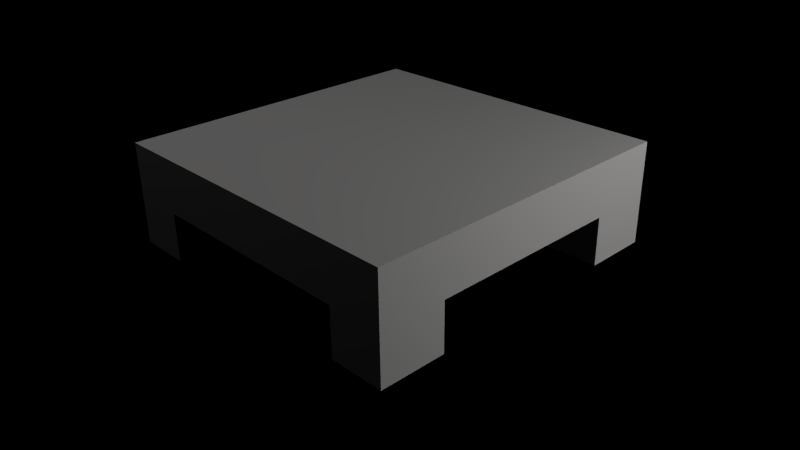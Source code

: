 # Source: TheGoban.blend  (saved by Blender 2.69.0; exported with 4.5.12 LTS)
import bpy
from mathutils import Matrix  # noqa: F401  (used for matrix-valued properties, if any)

bpy.ops.wm.read_factory_settings(use_empty=True)
scene = bpy.context.scene
scene.name = 'Scene'

# ---- collections
col_collection_1 = bpy.data.collections.new('Collection 1'); scene.collection.children.link(col_collection_1)

# ---- materials (node trees are filled in below, after node groups)
mat_goban = bpy.data.materials.new('Goban')
mat_goban.alpha_threshold = 0.0
mat_goban.use_transparent_shadow = False
mat_goban.diffuse_color = (0.8, 0.7867, 0.7761, 1.0)
mat_goban.specular_color = (0.1789, 0.09287, 0.09059)
mat_goban.roughness = 0.5
mat_goban.specular_intensity = 0.5814
mat_goban.line_color = (0.0, 0.0, 0.0, 1.0)

# ---- material node trees

# ---- world
world_world = bpy.data.worlds.new('World'); scene.world = world_world
world_world.color = (0.0, 0.0, 0.0)
world_world.use_sun_shadow = False
world_world.sun_shadow_jitter_overblur = 0.0
world_world.cycles.sampling_method = 'MANUAL'
world_world.cycles.sample_map_resolution = 256

# ---- cameras
cam_camera = bpy.data.cameras.new('Camera')
cam_camera.clip_end = 100.0
cam_camera.lens = 35.0
cam_camera.sensor_width = 32.0
cam_camera.sensor_height = 18.0
cam_camera.ortho_scale = 7.314
cam_camera.dof.focus_distance = 0.0
cam_camera.dof.aperture_fstop = 128.0

# ---- lights
light_lamp_001 = bpy.data.lights.new('Lamp.001', 'POINT')
light_lamp_001.transmission_factor = 0.0
light_lamp_001.cutoff_distance = 30.0
light_lamp_001.energy = 100.0
light_lamp_001.shadow_buffer_clip_start = 1.001
light_lamp_001.shadow_soft_size = 0.1
light_lamp_001.shadow_maximum_resolution = 0.006
light_lamp_001.use_absolute_resolution = True
light_lamp_001.cycles.use_multiple_importance_sampling = False
light_lamp = bpy.data.lights.new('Lamp', 'POINT')
light_lamp.transmission_factor = 0.0
light_lamp.cutoff_distance = 30.0
light_lamp.energy = 100.0
light_lamp.shadow_buffer_clip_start = 1.001
light_lamp.shadow_soft_size = 0.1
light_lamp.shadow_maximum_resolution = 0.006
light_lamp.use_absolute_resolution = True
light_lamp.cycles.use_multiple_importance_sampling = False

# ---- meshes
me_cube = bpy.data.meshes.new('Cube')
me_cube.from_pydata([(1.0, 1.0, 0.6744), (1.0, -1.0, 0.6744), (-1.0, -1.0, 0.6744), (-1.0, 1.0, 0.6744), (1.0, 1.0, 1.0), (1.0, -1.0, 1.0), (-1.0, -1.0, 1.0), (-1.0, 1.0, 1.0), (0.6667, 1.0, 0.6744), (0.3333, 1.0, 0.6744), (1.788e-07, 1.0, 0.6744), (-0.3333, 1.0, 0.6744), (-0.6667, 1.0, 0.6744), (0.6667, -1.0, 0.6744), (0.3333, -1.0, 0.6744), (-5.96e-08, -1.0, 0.6744), (-0.3333, -1.0, 0.6744), (-0.6667, -1.0, 0.6744), (0.6667, 1.0, 1.0), (0.3333, 1.0, 1.0), (2.384e-07, 1.0, 1.0), (-0.3333, 1.0, 1.0), (-0.6667, 1.0, 1.0), (0.6667, -1.0, 1.0), (0.3333, -1.0, 1.0), (-5.364e-07, -1.0, 1.0), (-0.3333, -1.0, 1.0), (-0.6667, -1.0, 1.0), (1.0, 0.6, 0.6744), (1.0, 0.2, 0.6744), (1.0, -0.2, 0.6744), (1.0, -0.6, 0.6744), (-1.0, -0.6, 0.6744), (-1.0, -0.2, 0.6744), (-1.0, 0.2, 0.6744), (-1.0, 0.6, 0.6744), (1.0, 0.6, 1.0), (1.0, 0.2, 1.0), (1.0, -0.2, 1.0), (1.0, -0.6, 1.0), (-1.0, -0.6, 1.0), (-1.0, -0.2, 1.0), (-1.0, 0.2, 1.0), (-1.0, 0.6, 1.0), (0.6667, -0.6, 0.6744), (0.6667, -0.2, 0.6744), (0.6667, 0.2, 0.6744), (0.6667, 0.6, 0.6744), (0.3333, -0.6, 0.6744), (0.3333, -0.2, 0.6744), (0.3333, 0.2, 0.6744), (0.3333, 0.6, 0.6744), (-1.192e-08, -0.6, 0.6744), (3.576e-08, -0.2, 0.6744), (8.345e-08, 0.2, 0.6744), (1.311e-07, 0.6, 0.6744), (-0.3333, -0.6, 0.6744), (-0.3333, -0.2, 0.6744), (-0.3333, 0.2, 0.6744), (-0.3333, 0.6, 0.6744), (-0.6667, -0.6, 0.6744), (-0.6667, -0.2, 0.6744), (-0.6667, 0.2, 0.6744), (-0.6667, 0.6, 0.6744), (0.6667, 0.6, 1.0), (0.6667, 0.2, 1.0), (0.6667, -0.2, 1.0), (0.6667, -0.6, 1.0), (0.3333, 0.6, 1.0), (0.3333, 0.2, 1.0), (0.3333, -0.2, 1.0), (0.3333, -0.6, 1.0), (8.345e-08, 0.6, 1.0), (-7.153e-08, 0.2, 1.0), (-2.265e-07, -0.2, 1.0), (-3.815e-07, -0.6, 1.0), (-0.3333, 0.6, 1.0), (-0.3333, 0.2, 1.0), (-0.3333, -0.2, 1.0), (-0.3333, -0.6, 1.0), (-0.6667, 0.6, 1.0), (-0.6667, 0.2, 1.0), (-0.6667, -0.2, 1.0), (-0.6667, -0.6, 1.0), (1.0, 1.0, 0.3798), (1.0, -1.0, 0.3798), (-1.0, -1.0, 0.3798), (-1.0, 1.0, 0.3798), (0.6667, 1.0, 0.3798), (-0.6667, 1.0, 0.3798), (0.6667, -1.0, 0.3798), (-0.6667, -1.0, 0.3798), (1.0, 0.6, 0.3798), (1.0, -0.6, 0.3798), (-1.0, -0.6, 0.3798), (-1.0, 0.6, 0.3798), (0.6667, -0.6, 0.3798), (0.6667, 0.6, 0.3798), (-0.6667, -0.6, 0.3798), (-0.6667, 0.6, 0.3798), (1.0, -0.8, 0.6744), (-0.8333, 1.0, 0.6744), (1.0, 1.0, 0.8372), (-0.8333, -1.0, 0.6744), (1.0, -1.0, 0.8372), (-1.0, 0.8, 0.6744), (-1.0, -1.0, 0.8372), (-1.0, 1.0, 0.8372), (1.0, -0.8, 1.0), (-0.8333, 1.0, 1.0), (-0.8333, -1.0, 1.0), (-1.0, 0.8, 1.0), (0.8333, 1.0, 0.6744), (0.5, 1.0, 0.6744), (0.1667, 1.0, 0.6744), (-0.1667, 1.0, 0.6744), (-0.5, 1.0, 0.6744), (0.8333, -1.0, 0.6744), (0.5, -1.0, 0.6744), (0.1667, -1.0, 0.6744), (-0.1667, -1.0, 0.6744), (-0.5, -1.0, 0.6744), (0.8333, 1.0, 1.0), (0.5, 1.0, 1.0), (0.1667, 1.0, 1.0), (-0.1667, 1.0, 1.0), (-0.5, 1.0, 1.0), (0.8333, -1.0, 1.0), (0.5, -1.0, 1.0), (0.1667, -1.0, 1.0), (-0.1667, -1.0, 1.0), (-0.5, -1.0, 1.0), (0.6667, 0.8, 0.6744), (0.3333, 0.8, 0.6744), (1.55e-07, 0.8, 0.6744), (-0.3333, 0.8, 0.6744), (-0.6667, 0.8, 0.6744), (0.6667, -0.8, 1.0), (0.3333, -0.8, 1.0), (-4.59e-07, -0.8, 1.0), (-0.3333, -0.8, 1.0), (-0.6667, -0.8, 1.0), (0.6667, -1.0, 0.8372), (0.3333, -1.0, 0.8372), (-2.98e-07, -1.0, 0.8372), (-0.3333, -1.0, 0.8372), (-0.6667, -1.0, 0.8372), (0.6667, 1.0, 0.8372), (0.3333, 1.0, 0.8372), (2.086e-07, 1.0, 0.8372), (-0.3333, 1.0, 0.8372), (-0.6667, 1.0, 0.8372), (1.0, 0.8, 0.6744), (1.0, 0.4, 0.6744), (1.0, -5.96e-08, 0.6744), (1.0, -0.4, 0.6744), (-1.0, -0.8, 0.6744), (-1.0, -0.4, 0.6744), (-1.0, 2.682e-07, 0.6744), (-1.0, 0.4, 0.6744), (1.0, 0.8, 1.0), (1.0, 0.4, 1.0), (1.0, -5.96e-07, 1.0), (1.0, -0.4, 1.0), (-1.0, -0.8, 1.0), (-1.0, -0.4, 1.0), (-1.0, 2.235e-07, 1.0), (-1.0, 0.4, 1.0), (0.6667, -0.8, 0.6744), (0.6667, -0.4, 0.6744), (0.6667, 0.0, 0.6744), (0.6667, 0.4, 0.6744), (0.3333, -0.8, 0.6744), (0.3333, -0.4, 0.6744), (0.3333, 1.192e-07, 0.6744), (0.3333, 0.4, 0.6744), (-3.576e-08, -0.8, 0.6744), (1.192e-08, -0.4, 0.6744), (5.96e-08, 1.49e-07, 0.6744), (1.073e-07, 0.4, 0.6744), (-0.3333, -0.8, 0.6744), (-0.3333, -0.4, 0.6744), (-0.3333, 1.49e-07, 0.6744), (-0.3333, 0.4, 0.6744), (-0.6667, -0.8, 0.6744), (-0.6667, -0.4, 0.6744), (-0.6667, 1.49e-07, 0.6744), (-0.6667, 0.4, 0.6744), (0.6667, 0.8, 1.0), (0.6667, 0.4, 1.0), (0.6667, -4.768e-07, 1.0), (0.6667, -0.4, 1.0), (0.3333, 0.8, 1.0), (0.3333, 0.4, 1.0), (0.3333, -3.576e-07, 1.0), (0.3333, -0.4, 1.0), (1.609e-07, 0.8, 1.0), (5.96e-09, 0.4, 1.0), (-1.49e-07, -2.384e-07, 1.0), (-3.04e-07, -0.4, 1.0), (-0.3333, 0.8, 1.0), (-0.3333, 0.4, 1.0), (-0.3333, -5.96e-08, 1.0), (-0.3333, -0.4, 1.0), (-0.6667, 0.8, 1.0), (-0.6667, 0.4, 1.0), (-0.6667, 1.49e-08, 1.0), (-0.6667, -0.4, 1.0), (-0.8333, 0.6, 0.6744), (-0.8333, 0.2, 0.6744), (-0.8333, -0.2, 0.6744), (-0.8333, -0.6, 0.6744), (-0.8333, 0.6, 1.0), (-0.8333, 0.2, 1.0), (-0.8333, -0.2, 1.0), (-0.8333, -0.6, 1.0), (1.0, 0.6, 0.8372), (1.0, 0.2, 0.8372), (1.0, -0.2, 0.8372), (1.0, -0.6, 0.8372), (-1.0, -0.6, 0.8372), (-1.0, -0.2, 0.8372), (-1.0, 0.2, 0.8372), (-1.0, 0.6, 0.8372), (0.8333, 0.6, 0.6744), (0.8333, 0.2, 0.6744), (0.8333, -0.2, 0.6744), (0.8333, -0.6, 0.6744), (0.5, 0.6, 0.6744), (0.5, 0.2, 0.6744), (0.5, -0.2, 0.6744), (0.5, -0.6, 0.6744), (0.1667, 0.6, 0.6744), (0.1667, 0.2, 0.6744), (0.1667, -0.2, 0.6744), (0.1667, -0.6, 0.6744), (-0.1667, 0.6, 0.6744), (-0.1667, 0.2, 0.6744), (-0.1667, -0.2, 0.6744), (-0.1667, -0.6, 0.6744), (-0.5, 0.6, 0.6744), (-0.5, 0.2, 0.6744), (-0.5, -0.2, 0.6744), (-0.5, -0.6, 0.6744), (0.8333, 0.6, 1.0), (0.8333, 0.2, 1.0), (0.8333, -0.2, 1.0), (0.8333, -0.6, 1.0), (0.5, 0.6, 1.0), (0.5, 0.2, 1.0), (0.5, -0.2, 1.0), (0.5, -0.6, 1.0), (0.1667, 0.6, 1.0), (0.1667, 0.2, 1.0), (0.1667, -0.2, 1.0), (0.1667, -0.6, 1.0), (-0.1667, 0.6, 1.0), (-0.1667, 0.2, 1.0), (-0.1667, -0.2, 1.0), (-0.1667, -0.6, 1.0), (-0.5, 0.6, 1.0), (-0.5, 0.2, 1.0), (-0.5, -0.2, 1.0), (-0.5, -0.6, 1.0), (1.0, -0.8, 0.3798), (-0.8333, 1.0, 0.3798), (-0.8333, -1.0, 0.3798), (-1.0, 0.8, 0.3798), (0.8333, 1.0, 0.3798), (0.8333, -1.0, 0.3798), (0.6667, 0.8, 0.3798), (-0.6667, 0.8, 0.3798), (1.0, 0.8, 0.3798), (-1.0, -0.8, 0.3798), (0.6667, -0.8, 0.3798), (-0.6667, -0.8, 0.3798), (-0.8333, 0.6, 0.3798), (-0.8333, -0.6, 0.3798), (0.8333, 0.6, 0.3798), (0.8333, -0.6, 0.3798), (-1.0, -1.0, 0.5271), (-0.6667, -1.0, 0.5271), (-1.0, 0.6, 0.5271), (-0.6667, 0.6, 0.5271), (1.0, -0.6, 0.5271), (0.6667, -0.6, 0.5271), (-0.6667, -0.6, 0.5271), (0.6667, -1.0, 0.5271), (1.0, -1.0, 0.5271), (-1.0, 1.0, 0.5271), (-0.6667, 1.0, 0.5271), (1.0, 1.0, 0.5271), (0.6667, 1.0, 0.5271), (-1.0, -0.6, 0.5271), (0.6667, 0.6, 0.5271), (1.0, 0.6, 0.5271), (-0.6667, -0.8, 0.5271), (-0.8333, -0.8, 1.0), (1.0, -0.8, 0.8372), (-0.8333, -1.0, 0.8372), (-1.0, 0.8, 0.8372), (-0.8333, 1.0, 0.8372), (0.8333, -0.6, 0.5271), (0.5, -0.8, 0.6744), (0.1667, -0.8, 0.6744), (-0.1667, -0.8, 0.6744), (-0.5, -0.8, 0.6744), (0.8333, -0.8, 1.0), (0.5, -0.8, 1.0), (0.1667, -0.8, 1.0), (-0.1667, -0.8, 1.0), (-0.5, -0.8, 1.0), (0.8333, -1.0, 0.8372), (0.5, -1.0, 0.8372), (0.1667, -1.0, 0.8372), (-0.1667, -1.0, 0.8372), (-0.5, -1.0, 0.8372), (0.8333, 1.0, 0.8372), (0.5, 1.0, 0.8372), (0.1667, 1.0, 0.8372), (-0.1667, 1.0, 0.8372), (-0.5, 1.0, 0.8372), (-0.8333, 0.6, 0.5271), (-0.8333, 0.4, 0.6744), (-0.8333, 2.086e-07, 0.6744), (-0.8333, -0.4, 0.6744), (-0.8333, 0.8, 1.0), (-0.8333, 0.4, 1.0), (-0.8333, 1.192e-07, 1.0), (-0.8333, -0.4, 1.0), (1.0, 0.8, 0.8372), (1.0, 0.4, 0.8372), (1.0, -3.278e-07, 0.8372), (1.0, -0.4, 0.8372), (-1.0, -0.8, 0.8372), (-1.0, -0.4, 0.8372), (-1.0, 2.384e-07, 0.8372), (-1.0, 0.4, 0.8372), (-0.8333, -1.0, 0.5271), (0.8333, 0.4, 0.6744), (0.8333, -2.98e-08, 0.6744), (0.8333, -0.4, 0.6744), (0.5, 0.8, 0.6744), (0.5, 0.4, 0.6744), (0.5, 5.96e-08, 0.6744), (0.5, -0.4, 0.6744), (0.1667, 0.8, 0.6744), (0.1667, 0.4, 0.6744), (0.1667, 1.341e-07, 0.6744), (0.1667, -0.4, 0.6744), (-0.1667, 0.8, 0.6744), (-0.1667, 0.4, 0.6744), (-0.1667, 1.49e-07, 0.6744), (-0.1667, -0.4, 0.6744), (-0.5, 0.8, 0.6744), (-0.5, 0.4, 0.6744), (-0.5, 1.49e-07, 0.6744), (-0.5, -0.4, 0.6744), (0.8333, 0.8, 1.0), (0.8333, 0.4, 1.0), (0.8333, -5.364e-07, 1.0), (0.8333, -0.4, 1.0), (0.5, 0.8, 1.0), (0.5, 0.4, 1.0), (0.5, -4.172e-07, 1.0), (0.5, -0.4, 1.0), (0.1667, 0.8, 1.0), (0.1667, 0.4, 1.0), (0.1667, -2.98e-07, 1.0), (0.1667, -0.4, 1.0), (-0.1667, 0.8, 1.0), (-0.1667, 0.4, 1.0), (-0.1667, -1.49e-07, 1.0), (-0.1667, -0.4, 1.0), (-0.5, 0.8, 1.0), (-0.5, 0.4, 1.0), (-0.5, -2.98e-08, 1.0), (-0.5, -0.4, 1.0), (-0.8333, -0.8, 0.3798), (0.8333, -0.8, 0.3798), (-0.8333, 0.8, 0.3798), (0.8333, 0.8, 0.3798), (0.8333, -1.0, 0.5271), (-1.0, 0.8, 0.5271), (-0.6667, 0.8, 0.5271), (0.8333, 1.0, 0.5271), (-0.8333, -0.6, 0.5271), (1.0, -0.8, 0.5271), (0.6667, -0.8, 0.5271), (-1.0, -0.8, 0.5271), (0.8333, 0.6, 0.5271), (-0.8333, 1.0, 0.5271), (0.6667, 0.8, 0.5271), (1.0, 0.8, 0.5271)], [], [(296, 281, 91, 275), (297, 164, 6, 110), (298, 108, 5, 104), (299, 110, 6, 106), (300, 111, 7, 107), (301, 101, 3, 107), (302, 284, 93, 279), (303, 118, 14, 172), (304, 119, 15, 176), (305, 120, 16, 180), (306, 121, 17, 184), (307, 137, 23, 127), (308, 138, 24, 128), (309, 139, 25, 129), (310, 140, 26, 130), (311, 141, 27, 131), (312, 127, 23, 142), (313, 128, 24, 143), (314, 129, 25, 144), (315, 130, 26, 145), (316, 131, 27, 146), (317, 112, 8, 147), (318, 113, 9, 148), (319, 114, 10, 149), (320, 115, 11, 150), (321, 116, 12, 151), (322, 282, 95, 276), (323, 209, 34, 159), (324, 210, 33, 158), (325, 211, 32, 157), (326, 111, 43, 212), (327, 167, 42, 213), (328, 166, 41, 214), (329, 165, 40, 215), (330, 160, 36, 216), (331, 161, 37, 217), (332, 162, 38, 218), (333, 163, 39, 219), (334, 164, 40, 220), (335, 165, 41, 221), (336, 166, 42, 222), (337, 167, 43, 223), (338, 280, 86, 266), (339, 225, 46, 171), (340, 226, 45, 170), (341, 227, 44, 169), (342, 228, 51, 133), (343, 229, 50, 175), (344, 230, 49, 174), (345, 231, 48, 173), (346, 232, 55, 134), (347, 233, 54, 179), (348, 234, 53, 178), (349, 235, 52, 177), (350, 236, 59, 135), (351, 237, 58, 183), (352, 238, 57, 182), (353, 239, 56, 181), (354, 240, 63, 136), (355, 241, 62, 187), (356, 242, 61, 186), (357, 243, 60, 185), (358, 188, 64, 244), (359, 189, 65, 245), (360, 190, 66, 246), (361, 191, 67, 247), (362, 192, 68, 248), (363, 193, 69, 249), (364, 194, 70, 250), (365, 195, 71, 251), (366, 196, 72, 252), (367, 197, 73, 253), (368, 198, 74, 254), (369, 199, 75, 255), (370, 200, 76, 256), (371, 201, 77, 257), (372, 202, 78, 258), (373, 203, 79, 259), (374, 204, 80, 260), (375, 205, 81, 261), (376, 206, 82, 262), (377, 207, 83, 263), (378, 266, 86, 273), (379, 269, 90, 274), (380, 276, 95, 267), (381, 278, 97, 270), (382, 287, 90, 269), (383, 289, 87, 267), (384, 283, 99, 271), (385, 291, 84, 268), (386, 286, 98, 277), (387, 288, 85, 264), (388, 285, 96, 274), (389, 293, 94, 273), (390, 294, 97, 278), (391, 290, 89, 265), (392, 292, 88, 270), (393, 295, 92, 272), (286, 296, 275, 98), (60, 184, 296, 286), (184, 17, 281, 296), (141, 297, 110, 27), (83, 215, 297, 141), (215, 40, 164, 297), (100, 298, 104, 1), (31, 219, 298, 100), (219, 39, 108, 298), (103, 299, 106, 2), (17, 146, 299, 103), (146, 27, 110, 299), (105, 300, 107, 3), (35, 223, 300, 105), (223, 43, 111, 300), (109, 301, 107, 7), (22, 151, 301, 109), (151, 12, 101, 301), (285, 302, 279, 96), (44, 227, 302, 285), (227, 31, 284, 302), (231, 303, 172, 48), (44, 168, 303, 231), (168, 13, 118, 303), (235, 304, 176, 52), (48, 172, 304, 235), (172, 14, 119, 304), (239, 305, 180, 56), (52, 176, 305, 239), (176, 15, 120, 305), (243, 306, 184, 60), (56, 180, 306, 243), (180, 16, 121, 306), (108, 307, 127, 5), (39, 247, 307, 108), (247, 67, 137, 307), (137, 308, 128, 23), (67, 251, 308, 137), (251, 71, 138, 308), (138, 309, 129, 24), (71, 255, 309, 138), (255, 75, 139, 309), (139, 310, 130, 25), (75, 259, 310, 139), (259, 79, 140, 310), (140, 311, 131, 26), (79, 263, 311, 140), (263, 83, 141, 311), (117, 312, 142, 13), (1, 104, 312, 117), (104, 5, 127, 312), (118, 313, 143, 14), (13, 142, 313, 118), (142, 23, 128, 313), (119, 314, 144, 15), (14, 143, 314, 119), (143, 24, 129, 314), (120, 315, 145, 16), (15, 144, 315, 120), (144, 25, 130, 315), (121, 316, 146, 17), (16, 145, 316, 121), (145, 26, 131, 316), (122, 317, 147, 18), (4, 102, 317, 122), (102, 0, 112, 317), (123, 318, 148, 19), (18, 147, 318, 123), (147, 8, 113, 318), (124, 319, 149, 20), (19, 148, 319, 124), (148, 9, 114, 319), (125, 320, 150, 21), (20, 149, 320, 125), (149, 10, 115, 320), (126, 321, 151, 22), (21, 150, 321, 126), (150, 11, 116, 321), (283, 322, 276, 99), (63, 208, 322, 283), (208, 35, 282, 322), (208, 323, 159, 35), (63, 187, 323, 208), (187, 62, 209, 323), (209, 324, 158, 34), (62, 186, 324, 209), (186, 61, 210, 324), (210, 325, 157, 33), (61, 185, 325, 210), (185, 60, 211, 325), (204, 326, 212, 80), (22, 109, 326, 204), (109, 7, 111, 326), (205, 327, 213, 81), (80, 212, 327, 205), (212, 43, 167, 327), (206, 328, 214, 82), (81, 213, 328, 206), (213, 42, 166, 328), (207, 329, 215, 83), (82, 214, 329, 207), (214, 41, 165, 329), (152, 330, 216, 28), (0, 102, 330, 152), (102, 4, 160, 330), (153, 331, 217, 29), (28, 216, 331, 153), (216, 36, 161, 331), (154, 332, 218, 30), (29, 217, 332, 154), (217, 37, 162, 332), (155, 333, 219, 31), (30, 218, 333, 155), (218, 38, 163, 333), (156, 334, 220, 32), (2, 106, 334, 156), (106, 6, 164, 334), (157, 335, 221, 33), (32, 220, 335, 157), (220, 40, 165, 335), (158, 336, 222, 34), (33, 221, 336, 158), (221, 41, 166, 336), (159, 337, 223, 35), (34, 222, 337, 159), (222, 42, 167, 337), (281, 338, 266, 91), (17, 103, 338, 281), (103, 2, 280, 338), (224, 339, 171, 47), (28, 153, 339, 224), (153, 29, 225, 339), (225, 340, 170, 46), (29, 154, 340, 225), (154, 30, 226, 340), (226, 341, 169, 45), (30, 155, 341, 226), (155, 31, 227, 341), (113, 342, 133, 9), (8, 132, 342, 113), (132, 47, 228, 342), (228, 343, 175, 51), (47, 171, 343, 228), (171, 46, 229, 343), (229, 344, 174, 50), (46, 170, 344, 229), (170, 45, 230, 344), (230, 345, 173, 49), (45, 169, 345, 230), (169, 44, 231, 345), (114, 346, 134, 10), (9, 133, 346, 114), (133, 51, 232, 346), (232, 347, 179, 55), (51, 175, 347, 232), (175, 50, 233, 347), (233, 348, 178, 54), (50, 174, 348, 233), (174, 49, 234, 348), (234, 349, 177, 53), (49, 173, 349, 234), (173, 48, 235, 349), (115, 350, 135, 11), (10, 134, 350, 115), (134, 55, 236, 350), (236, 351, 183, 59), (55, 179, 351, 236), (179, 54, 237, 351), (237, 352, 182, 58), (54, 178, 352, 237), (178, 53, 238, 352), (238, 353, 181, 57), (53, 177, 353, 238), (177, 52, 239, 353), (116, 354, 136, 12), (11, 135, 354, 116), (135, 59, 240, 354), (240, 355, 187, 63), (59, 183, 355, 240), (183, 58, 241, 355), (241, 356, 186, 62), (58, 182, 356, 241), (182, 57, 242, 356), (242, 357, 185, 61), (57, 181, 357, 242), (181, 56, 243, 357), (160, 358, 244, 36), (4, 122, 358, 160), (122, 18, 188, 358), (161, 359, 245, 37), (36, 244, 359, 161), (244, 64, 189, 359), (162, 360, 246, 38), (37, 245, 360, 162), (245, 65, 190, 360), (163, 361, 247, 39), (38, 246, 361, 163), (246, 66, 191, 361), (188, 362, 248, 64), (18, 123, 362, 188), (123, 19, 192, 362), (189, 363, 249, 65), (64, 248, 363, 189), (248, 68, 193, 363), (190, 364, 250, 66), (65, 249, 364, 190), (249, 69, 194, 364), (191, 365, 251, 67), (66, 250, 365, 191), (250, 70, 195, 365), (192, 366, 252, 68), (19, 124, 366, 192), (124, 20, 196, 366), (193, 367, 253, 69), (68, 252, 367, 193), (252, 72, 197, 367), (194, 368, 254, 70), (69, 253, 368, 194), (253, 73, 198, 368), (195, 369, 255, 71), (70, 254, 369, 195), (254, 74, 199, 369), (196, 370, 256, 72), (20, 125, 370, 196), (125, 21, 200, 370), (197, 371, 257, 73), (72, 256, 371, 197), (256, 76, 201, 371), (198, 372, 258, 74), (73, 257, 372, 198), (257, 77, 202, 372), (199, 373, 259, 75), (74, 258, 373, 199), (258, 78, 203, 373), (200, 374, 260, 76), (21, 126, 374, 200), (126, 22, 204, 374), (201, 375, 261, 77), (76, 260, 375, 201), (260, 80, 205, 375), (202, 376, 262, 78), (77, 261, 376, 202), (261, 81, 206, 376), (203, 377, 263, 79), (78, 262, 377, 203), (262, 82, 207, 377), (277, 378, 273, 94), (98, 275, 378, 277), (275, 91, 266, 378), (279, 379, 274, 96), (93, 264, 379, 279), (264, 85, 269, 379), (265, 380, 267, 87), (89, 271, 380, 265), (271, 99, 276, 380), (268, 381, 270, 88), (84, 272, 381, 268), (272, 92, 278, 381), (288, 382, 269, 85), (1, 117, 382, 288), (117, 13, 287, 382), (282, 383, 267, 95), (35, 105, 383, 282), (105, 3, 289, 383), (290, 384, 271, 89), (12, 136, 384, 290), (136, 63, 283, 384), (292, 385, 268, 88), (8, 112, 385, 292), (112, 0, 291, 385), (293, 386, 277, 94), (32, 211, 386, 293), (211, 60, 286, 386), (284, 387, 264, 93), (31, 100, 387, 284), (100, 1, 288, 387), (287, 388, 274, 90), (13, 168, 388, 287), (168, 44, 285, 388), (280, 389, 273, 86), (2, 156, 389, 280), (156, 32, 293, 389), (295, 390, 278, 92), (28, 224, 390, 295), (224, 47, 294, 390), (289, 391, 265, 87), (3, 101, 391, 289), (101, 12, 290, 391), (294, 392, 270, 97), (47, 132, 392, 294), (132, 8, 292, 392), (291, 393, 272, 84), (0, 152, 393, 291), (152, 28, 295, 393)])
_uv = me_cube.uv_layers.new(name='UVMap')
_uv.uv.foreach_set('vector', [0.05456, -0.4839, 0.012, -0.4746, 0.002704, -0.5103, 0.03812, -0.5129, 0.06269, 0.07321, 0.02477, 0.07321, 0.02477, 0.0277, 0.06269, 0.0277, 0.9374, 0.4347, 0.9744, 0.4345, 0.9746, 0.48, 0.9376, 0.4802, 0.07062, 0.7438, 0.07062, 0.7808, 0.0327, 0.7808, 0.0327, 0.7438, 0.9222, 0.6833, 0.9222, 0.6462, 0.9677, 0.6462, 0.9677, 0.6833, 0.6107, 0.4411, 0.6478, 0.4414, 0.6475, 0.4793, 0.6105, 0.4791, 0.1108, -0.07891, 0.1201, -0.04446, 0.08832, -0.03318, 0.0835, -0.06164, 0.08278, -0.1876, 0.03709, -0.1948, 0.04104, -0.2299, 0.08682, -0.2271, 0.08662, -0.2649, 0.04119, -0.2655, 0.04135, -0.3012, 0.08642, -0.3027, 0.08373, -0.3404, 0.03849, -0.3369, 0.03564, -0.3726, 0.08105, -0.3782, 0.07603, -0.4166, 0.02847, -0.4058, 0.02129, -0.439, 0.07101, -0.455, 0.4419, 0.0732, 0.404, 0.0732, 0.404, 0.0277, 0.4419, 0.0277, 0.366, 0.0732, 0.3281, 0.0732, 0.3281, 0.0277, 0.366, 0.0277, 0.2902, 0.07321, 0.2523, 0.07321, 0.2523, 0.0277, 0.2902, 0.0277, 0.2144, 0.07321, 0.1764, 0.07321, 0.1764, 0.0277, 0.2144, 0.0277, 0.1385, 0.07321, 0.1006, 0.07321, 0.1006, 0.0277, 0.1385, 0.0277, 0.4498, 0.7438, 0.4498, 0.7808, 0.4119, 0.7808, 0.4119, 0.7438, 0.374, 0.7438, 0.374, 0.7808, 0.3361, 0.7808, 0.3361, 0.7438, 0.2981, 0.7438, 0.2981, 0.7808, 0.2602, 0.7808, 0.2602, 0.7438, 0.2223, 0.7438, 0.2223, 0.7808, 0.1844, 0.7808, 0.1844, 0.7438, 0.1465, 0.7438, 0.1465, 0.7808, 0.1085, 0.7808, 0.1085, 0.7438, 0.6135, 0.06195, 0.6506, 0.06222, 0.6503, 0.1001, 0.6132, 0.09987, 0.613, 0.1378, 0.65, 0.1381, 0.6497, 0.176, 0.6127, 0.1757, 0.6124, 0.2136, 0.6494, 0.2139, 0.6492, 0.2518, 0.6121, 0.2515, 0.6119, 0.2895, 0.6489, 0.2897, 0.6486, 0.3276, 0.6116, 0.3274, 0.6113, 0.3653, 0.6483, 0.3656, 0.6481, 0.4035, 0.611, 0.4032, 0.4388, -0.5391, 0.4295, -0.5735, 0.4612, -0.5848, 0.4661, -0.5563, 0.363, -0.5146, 0.3145, -0.5074, 0.3105, -0.5457, 0.3541, -0.554, 0.2694, -0.5062, 0.2244, -0.505, 0.2253, -0.5416, 0.2679, -0.5437, 0.178, -0.508, 0.1317, -0.5111, 0.1427, -0.5511, 0.184, -0.5463, 0.06269, 0.4372, 0.02477, 0.4372, 0.02477, 0.3917, 0.06269, 0.3917, 0.06269, 0.3462, 0.02477, 0.3462, 0.02477, 0.3007, 0.06269, 0.3007, 0.06269, 0.2552, 0.02477, 0.2552, 0.02477, 0.2097, 0.06269, 0.2097, 0.06269, 0.1642, 0.02477, 0.1642, 0.02477, 0.1187, 0.06269, 0.1187, 0.9359, 0.07064, 0.973, 0.07049, 0.9732, 0.116, 0.9361, 0.1161, 0.9363, 0.1616, 0.9733, 0.1615, 0.9735, 0.207, 0.9365, 0.2071, 0.9367, 0.2526, 0.9737, 0.2525, 0.9739, 0.298, 0.9368, 0.2981, 0.937, 0.3436, 0.9741, 0.3435, 0.9742, 0.389, 0.9372, 0.3892, 0.5582, 0.6833, 0.5582, 0.6462, 0.6037, 0.6462, 0.6037, 0.6833, 0.6492, 0.6833, 0.6492, 0.6462, 0.6947, 0.6462, 0.6947, 0.6833, 0.7402, 0.6833, 0.7402, 0.6462, 0.7857, 0.6462, 0.7857, 0.6833, 0.8312, 0.6833, 0.8312, 0.6462, 0.8767, 0.6462, 0.8767, 0.6833, 0.07062, 0.6732, 0.0327, 0.6732, 0.0327, 0.6397, 0.07062, 0.6397, 0.3715, -0.1099, 0.3252, -0.113, 0.3262, -0.1496, 0.3775, -0.1483, 0.2801, -0.1118, 0.2351, -0.1106, 0.2311, -0.149, 0.2786, -0.1493, 0.1866, -0.1034, 0.1381, -0.09618, 0.1243, -0.1366, 0.1777, -0.1428, 0.4735, -0.2014, 0.426, -0.1906, 0.4231, -0.2342, 0.4685, -0.2398, 0.3758, -0.1902, 0.3256, -0.1899, 0.325, -0.2302, 0.3741, -0.2322, 0.2777, -0.1889, 0.2299, -0.1879, 0.2287, -0.2269, 0.2769, -0.2285, 0.1792, -0.1842, 0.1285, -0.1805, 0.1326, -0.2243, 0.1807, -0.2256, 0.4658, -0.2775, 0.4206, -0.274, 0.4181, -0.3138, 0.4631, -0.3153, 0.3722, -0.2722, 0.3239, -0.2704, 0.3227, -0.3106, 0.3704, -0.3122, 0.2758, -0.2688, 0.2278, -0.2671, 0.2268, -0.3073, 0.2748, -0.309, 0.1799, -0.2657, 0.1321, -0.2643, 0.1315, -0.3042, 0.1792, -0.3058, 0.4629, -0.3531, 0.4175, -0.3537, 0.417, -0.3937, 0.4627, -0.3909, 0.3696, -0.3523, 0.3218, -0.3509, 0.3208, -0.3911, 0.3689, -0.3924, 0.2737, -0.3492, 0.2257, -0.3475, 0.2246, -0.3877, 0.2727, -0.3894, 0.1773, -0.3458, 0.129, -0.344, 0.1265, -0.3838, 0.1755, -0.3858, 0.4668, -0.4304, 0.4211, -0.4375, 0.4252, -0.4814, 0.4708, -0.4698, 0.3704, -0.4338, 0.3197, -0.4301, 0.3185, -0.469, 0.3719, -0.4752, 0.2718, -0.4291, 0.224, -0.4281, 0.2234, -0.4684, 0.2709, -0.4687, 0.1738, -0.4277, 0.1236, -0.4274, 0.1207, -0.471, 0.1721, -0.4697, 0.4419, 0.4372, 0.404, 0.4372, 0.404, 0.3917, 0.4419, 0.3917, 0.4419, 0.3462, 0.404, 0.3462, 0.404, 0.3007, 0.4419, 0.3007, 0.4419, 0.2552, 0.404, 0.2552, 0.404, 0.2097, 0.4419, 0.2097, 0.4419, 0.1642, 0.404, 0.1642, 0.404, 0.1187, 0.4419, 0.1187, 0.366, 0.4372, 0.3281, 0.4372, 0.3281, 0.3917, 0.366, 0.3917, 0.366, 0.3462, 0.3281, 0.3462, 0.3281, 0.3007, 0.366, 0.3007, 0.366, 0.2552, 0.3281, 0.2552, 0.3281, 0.2097, 0.366, 0.2097, 0.366, 0.1642, 0.3281, 0.1642, 0.3281, 0.1187, 0.366, 0.1187, 0.2902, 0.4372, 0.2523, 0.4372, 0.2523, 0.3917, 0.2902, 0.3917, 0.2902, 0.3462, 0.2523, 0.3462, 0.2523, 0.3007, 0.2902, 0.3007, 0.2902, 0.2552, 0.2523, 0.2552, 0.2523, 0.2097, 0.2902, 0.2097, 0.2902, 0.1642, 0.2523, 0.1642, 0.2523, 0.1187, 0.2902, 0.1187, 0.2144, 0.4372, 0.1764, 0.4372, 0.1764, 0.3917, 0.2144, 0.3917, 0.2144, 0.3462, 0.1764, 0.3462, 0.1764, 0.3007, 0.2144, 0.3007, 0.2144, 0.2552, 0.1764, 0.2552, 0.1764, 0.2097, 0.2144, 0.2097, 0.2144, 0.1642, 0.1764, 0.1642, 0.1764, 0.1187, 0.2144, 0.1187, 0.1385, 0.4372, 0.1006, 0.4372, 0.1006, 0.3917, 0.1385, 0.3917, 0.1385, 0.3462, 0.1006, 0.3462, 0.1006, 0.3007, 0.1385, 0.3007, 0.1385, 0.2552, 0.1006, 0.2552, 0.1006, 0.2097, 0.1385, 0.2097, 0.1385, 0.1642, 0.1006, 0.1642, 0.1006, 0.1187, 0.1385, 0.1187, 0.04335, -0.5439, 0.005281, -0.5442, 0.007859, -0.5781, 0.04858, -0.575, 0.04633, -0.06881, 0.009166, -0.07599, 0.01563, -0.1124, 0.04715, -0.1013, 0.5032, -0.5492, 0.4661, -0.5563, 0.4612, -0.5848, 0.5041, -0.5816, 0.5062, -0.07403, 0.4682, -0.07428, 0.476, -0.1025, 0.5115, -0.1051, 0.4498, 0.6732, 0.4119, 0.6732, 0.4119, 0.6397, 0.4498, 0.6397, 0.9222, 0.7538, 0.9677, 0.7538, 0.9677, 0.7873, 0.9222, 0.7873, 0.4866, -0.4933, 0.4481, -0.5046, 0.4709, -0.5279, 0.5024, -0.5167, 0.6841, 0.06247, 0.6843, 0.02455, 0.7179, 0.0248, 0.7176, 0.06271, 0.1066, -0.5274, 0.09713, -0.4933, 0.07353, -0.5155, 0.08142, -0.5437, 0.8668, 0.4349, 0.867, 0.4804, 0.8335, 0.4806, 0.8333, 0.4351, 0.06295, -0.1247, 0.1015, -0.1134, 0.07868, -0.09009, 0.04715, -0.1013, 0.5582, 0.7538, 0.6037, 0.7538, 0.6037, 0.7873, 0.5582, 0.7873, 0.443, -0.0906, 0.4524, -0.1247, 0.476, -0.1025, 0.4682, -0.07428, 0.6813, 0.4416, 0.6816, 0.4037, 0.7151, 0.404, 0.7148, 0.4419, 0.495, -0.134, 0.5376, -0.1434, 0.5469, -0.1077, 0.5115, -0.1051, 0.8654, 0.07092, 0.8656, 0.1164, 0.8321, 0.1166, 0.8319, 0.07105, 0.09713, -0.4933, 0.05456, -0.4839, 0.03812, -0.5129, 0.07353, -0.5155, 0.1207, -0.471, 0.07101, -0.455, 0.05456, -0.4839, 0.09713, -0.4933, 0.07101, -0.455, 0.02129, -0.439, 0.012, -0.4746, 0.05456, -0.4839, 0.1006, 0.07321, 0.06269, 0.07321, 0.06269, 0.0277, 0.1006, 0.0277, 0.1006, 0.1187, 0.06269, 0.1187, 0.06269, 0.07321, 0.1006, 0.07321, 0.06269, 0.1187, 0.02477, 0.1187, 0.02477, 0.07321, 0.06269, 0.07321, 0.9003, 0.4348, 0.9374, 0.4347, 0.9376, 0.4802, 0.9005, 0.4803, 0.9002, 0.3893, 0.9372, 0.3892, 0.9374, 0.4347, 0.9003, 0.4348, 0.9372, 0.3892, 0.9742, 0.389, 0.9744, 0.4345, 0.9374, 0.4347, 0.07062, 0.7068, 0.07062, 0.7438, 0.0327, 0.7438, 0.0327, 0.7068, 0.1085, 0.7068, 0.1085, 0.7438, 0.07062, 0.7438, 0.07062, 0.7068, 0.1085, 0.7438, 0.1085, 0.7808, 0.07062, 0.7808, 0.07062, 0.7438, 0.9222, 0.7203, 0.9222, 0.6833, 0.9677, 0.6833, 0.9677, 0.7203, 0.8767, 0.7203, 0.8767, 0.6833, 0.9222, 0.6833, 0.9222, 0.7203, 0.8767, 0.6833, 0.8767, 0.6462, 0.9222, 0.6462, 0.9222, 0.6833, 0.5737, 0.4409, 0.6107, 0.4411, 0.6105, 0.4791, 0.5734, 0.4788, 0.574, 0.4029, 0.611, 0.4032, 0.6107, 0.4411, 0.5737, 0.4409, 0.611, 0.4032, 0.6481, 0.4035, 0.6478, 0.4414, 0.6107, 0.4411, 0.1015, -0.1134, 0.1108, -0.07891, 0.0835, -0.06164, 0.07868, -0.09009, 0.1243, -0.1366, 0.1381, -0.09618, 0.1108, -0.07891, 0.1015, -0.1134, 0.1381, -0.09618, 0.1519, -0.05575, 0.1201, -0.04446, 0.1108, -0.07891, 0.1285, -0.1805, 0.08278, -0.1876, 0.08682, -0.2271, 0.1326, -0.2243, 0.1243, -0.1366, 0.07874, -0.1481, 0.08278, -0.1876, 0.1285, -0.1805, 0.07874, -0.1481, 0.03314, -0.1597, 0.03709, -0.1948, 0.08278, -0.1876, 0.1321, -0.2643, 0.08662, -0.2649, 0.08642, -0.3027, 0.1315, -0.3042, 0.1326, -0.2243, 0.08682, -0.2271, 0.08662, -0.2649, 0.1321, -0.2643, 0.08682, -0.2271, 0.04104, -0.2299, 0.04119, -0.2655, 0.08662, -0.2649, 0.129, -0.344, 0.08373, -0.3404, 0.08105, -0.3782, 0.1265, -0.3838, 0.1315, -0.3042, 0.08642, -0.3027, 0.08373, -0.3404, 0.129, -0.344, 0.08642, -0.3027, 0.04135, -0.3012, 0.03849, -0.3369, 0.08373, -0.3404, 0.1236, -0.4274, 0.07603, -0.4166, 0.07101, -0.455, 0.1207, -0.471, 0.1265, -0.3838, 0.08105, -0.3782, 0.07603, -0.4166, 0.1236, -0.4274, 0.08105, -0.3782, 0.03564, -0.3726, 0.02847, -0.4058, 0.07603, -0.4166, 0.4798, 0.0732, 0.4419, 0.0732, 0.4419, 0.0277, 0.4798, 0.0277, 0.4798, 0.1187, 0.4419, 0.1187, 0.4419, 0.0732, 0.4798, 0.0732, 0.4419, 0.1187, 0.404, 0.1187, 0.404, 0.0732, 0.4419, 0.0732, 0.404, 0.0732, 0.366, 0.0732, 0.366, 0.0277, 0.404, 0.0277, 0.404, 0.1187, 0.366, 0.1187, 0.366, 0.0732, 0.404, 0.0732, 0.366, 0.1187, 0.3281, 0.1187, 0.3281, 0.0732, 0.366, 0.0732, 0.3281, 0.0732, 0.2902, 0.07321, 0.2902, 0.0277, 0.3281, 0.0277, 0.3281, 0.1187, 0.2902, 0.1187, 0.2902, 0.07321, 0.3281, 0.0732, 0.2902, 0.1187, 0.2523, 0.1187, 0.2523, 0.07321, 0.2902, 0.07321, 0.2523, 0.07321, 0.2144, 0.07321, 0.2144, 0.0277, 0.2523, 0.0277, 0.2523, 0.1187, 0.2144, 0.1187, 0.2144, 0.07321, 0.2523, 0.07321, 0.2144, 0.1187, 0.1764, 0.1187, 0.1764, 0.07321, 0.2144, 0.07321, 0.1764, 0.07321, 0.1385, 0.07321, 0.1385, 0.0277, 0.1764, 0.0277, 0.1764, 0.1187, 0.1385, 0.1187, 0.1385, 0.07321, 0.1764, 0.07321, 0.1385, 0.1187, 0.1006, 0.1187, 0.1006, 0.07321, 0.1385, 0.07321, 0.4498, 0.7068, 0.4498, 0.7438, 0.4119, 0.7438, 0.4119, 0.7068, 0.4877, 0.7068, 0.4877, 0.7438, 0.4498, 0.7438, 0.4498, 0.7068, 0.4877, 0.7438, 0.4877, 0.7808, 0.4498, 0.7808, 0.4498, 0.7438, 0.374, 0.7068, 0.374, 0.7438, 0.3361, 0.7438, 0.3361, 0.7068, 0.4119, 0.7068, 0.4119, 0.7438, 0.374, 0.7438, 0.374, 0.7068, 0.4119, 0.7438, 0.4119, 0.7808, 0.374, 0.7808, 0.374, 0.7438, 0.2981, 0.7068, 0.2981, 0.7438, 0.2602, 0.7438, 0.2602, 0.7068, 0.3361, 0.7068, 0.3361, 0.7438, 0.2981, 0.7438, 0.2981, 0.7068, 0.3361, 0.7438, 0.3361, 0.7808, 0.2981, 0.7808, 0.2981, 0.7438, 0.2223, 0.7068, 0.2223, 0.7438, 0.1844, 0.7438, 0.1844, 0.7068, 0.2602, 0.7068, 0.2602, 0.7438, 0.2223, 0.7438, 0.2223, 0.7068, 0.2602, 0.7438, 0.2602, 0.7808, 0.2223, 0.7808, 0.2223, 0.7438, 0.1465, 0.7068, 0.1465, 0.7438, 0.1085, 0.7438, 0.1085, 0.7068, 0.1844, 0.7068, 0.1844, 0.7438, 0.1465, 0.7438, 0.1465, 0.7068, 0.1844, 0.7438, 0.1844, 0.7808, 0.1465, 0.7808, 0.1465, 0.7438, 0.5765, 0.06168, 0.6135, 0.06195, 0.6132, 0.09987, 0.5762, 0.0996, 0.5768, 0.02376, 0.6138, 0.02404, 0.6135, 0.06195, 0.5765, 0.06168, 0.6138, 0.02404, 0.6508, 0.02431, 0.6506, 0.06222, 0.6135, 0.06195, 0.5759, 0.1375, 0.613, 0.1378, 0.6127, 0.1757, 0.5756, 0.1754, 0.5762, 0.0996, 0.6132, 0.09987, 0.613, 0.1378, 0.5759, 0.1375, 0.6132, 0.09987, 0.6503, 0.1001, 0.65, 0.1381, 0.613, 0.1378, 0.5754, 0.2134, 0.6124, 0.2136, 0.6121, 0.2515, 0.5751, 0.2513, 0.5756, 0.1754, 0.6127, 0.1757, 0.6124, 0.2136, 0.5754, 0.2134, 0.6127, 0.1757, 0.6497, 0.176, 0.6494, 0.2139, 0.6124, 0.2136, 0.5748, 0.2892, 0.6119, 0.2895, 0.6116, 0.3274, 0.5745, 0.3271, 0.5751, 0.2513, 0.6121, 0.2515, 0.6119, 0.2895, 0.5748, 0.2892, 0.6121, 0.2515, 0.6492, 0.2518, 0.6489, 0.2897, 0.6119, 0.2895, 0.5743, 0.365, 0.6113, 0.3653, 0.611, 0.4032, 0.574, 0.4029, 0.5745, 0.3271, 0.6116, 0.3274, 0.6113, 0.3653, 0.5743, 0.365, 0.6116, 0.3274, 0.6486, 0.3276, 0.6483, 0.3656, 0.6113, 0.3653, 0.4481, -0.5046, 0.4388, -0.5391, 0.4661, -0.5563, 0.4709, -0.5279, 0.4252, -0.4814, 0.4115, -0.5218, 0.4388, -0.5391, 0.4481, -0.5046, 0.4115, -0.5218, 0.3977, -0.5622, 0.4295, -0.5735, 0.4388, -0.5391, 0.4115, -0.5218, 0.363, -0.5146, 0.3541, -0.554, 0.3977, -0.5622, 0.4252, -0.4814, 0.3719, -0.4752, 0.363, -0.5146, 0.4115, -0.5218, 0.3719, -0.4752, 0.3185, -0.469, 0.3145, -0.5074, 0.363, -0.5146, 0.3145, -0.5074, 0.2694, -0.5062, 0.2679, -0.5437, 0.3105, -0.5457, 0.3185, -0.469, 0.2709, -0.4687, 0.2694, -0.5062, 0.3145, -0.5074, 0.2709, -0.4687, 0.2234, -0.4684, 0.2244, -0.505, 0.2694, -0.5062, 0.2244, -0.505, 0.178, -0.508, 0.184, -0.5463, 0.2253, -0.5416, 0.2234, -0.4684, 0.1721, -0.4697, 0.178, -0.508, 0.2244, -0.505, 0.1721, -0.4697, 0.1207, -0.471, 0.1317, -0.5111, 0.178, -0.508, 0.1006, 0.4372, 0.06269, 0.4372, 0.06269, 0.3917, 0.1006, 0.3917, 0.1006, 0.4827, 0.06269, 0.4827, 0.06269, 0.4372, 0.1006, 0.4372, 0.06269, 0.4827, 0.02477, 0.4827, 0.02477, 0.4372, 0.06269, 0.4372, 0.1006, 0.3462, 0.06269, 0.3462, 0.06269, 0.3007, 0.1006, 0.3007, 0.1006, 0.3917, 0.06269, 0.3917, 0.06269, 0.3462, 0.1006, 0.3462, 0.06269, 0.3917, 0.02477, 0.3917, 0.02477, 0.3462, 0.06269, 0.3462, 0.1006, 0.2552, 0.06269, 0.2552, 0.06269, 0.2097, 0.1006, 0.2097, 0.1006, 0.3007, 0.06269, 0.3007, 0.06269, 0.2552, 0.1006, 0.2552, 0.06269, 0.3007, 0.02477, 0.3007, 0.02477, 0.2552, 0.06269, 0.2552, 0.1006, 0.1642, 0.06269, 0.1642, 0.06269, 0.1187, 0.1006, 0.1187, 0.1006, 0.2097, 0.06269, 0.2097, 0.06269, 0.1642, 0.1006, 0.1642, 0.06269, 0.2097, 0.02477, 0.2097, 0.02477, 0.1642, 0.06269, 0.1642, 0.8989, 0.07078, 0.9359, 0.07064, 0.9361, 0.1161, 0.8991, 0.1163, 0.8987, 0.02528, 0.9358, 0.02513, 0.9359, 0.07064, 0.8989, 0.07078, 0.9358, 0.02513, 0.9728, 0.02499, 0.973, 0.07049, 0.9359, 0.07064, 0.8993, 0.1618, 0.9363, 0.1616, 0.9365, 0.2071, 0.8994, 0.2073, 0.8991, 0.1163, 0.9361, 0.1161, 0.9363, 0.1616, 0.8993, 0.1618, 0.9361, 0.1161, 0.9732, 0.116, 0.9733, 0.1615, 0.9363, 0.1616, 0.8996, 0.2528, 0.9367, 0.2526, 0.9368, 0.2981, 0.8998, 0.2983, 0.8994, 0.2073, 0.9365, 0.2071, 0.9367, 0.2526, 0.8996, 0.2528, 0.9365, 0.2071, 0.9735, 0.207, 0.9737, 0.2525, 0.9367, 0.2526, 0.9, 0.3438, 0.937, 0.3436, 0.9372, 0.3892, 0.9002, 0.3893, 0.8998, 0.2983, 0.9368, 0.2981, 0.937, 0.3436, 0.9, 0.3438, 0.9368, 0.2981, 0.9739, 0.298, 0.9741, 0.3435, 0.937, 0.3436, 0.5582, 0.7203, 0.5582, 0.6833, 0.6037, 0.6833, 0.6037, 0.7203, 0.5127, 0.7203, 0.5127, 0.6833, 0.5582, 0.6833, 0.5582, 0.7203, 0.5127, 0.6833, 0.5127, 0.6462, 0.5582, 0.6462, 0.5582, 0.6833, 0.6492, 0.7203, 0.6492, 0.6833, 0.6947, 0.6833, 0.6947, 0.7203, 0.6037, 0.7203, 0.6037, 0.6833, 0.6492, 0.6833, 0.6492, 0.7203, 0.6037, 0.6833, 0.6037, 0.6462, 0.6492, 0.6462, 0.6492, 0.6833, 0.7402, 0.7203, 0.7402, 0.6833, 0.7857, 0.6833, 0.7857, 0.7203, 0.6947, 0.7203, 0.6947, 0.6833, 0.7402, 0.6833, 0.7402, 0.7203, 0.6947, 0.6833, 0.6947, 0.6462, 0.7402, 0.6462, 0.7402, 0.6833, 0.8312, 0.7203, 0.8312, 0.6833, 0.8767, 0.6833, 0.8767, 0.7203, 0.7857, 0.7203, 0.7857, 0.6833, 0.8312, 0.6833, 0.8312, 0.7203, 0.7857, 0.6833, 0.7857, 0.6462, 0.8312, 0.6462, 0.8312, 0.6833, 0.1085, 0.6732, 0.07062, 0.6732, 0.07062, 0.6397, 0.1085, 0.6397, 0.1085, 0.7068, 0.07062, 0.7068, 0.07062, 0.6732, 0.1085, 0.6732, 0.07062, 0.7068, 0.0327, 0.7068, 0.0327, 0.6732, 0.07062, 0.6732, 0.4179, -0.1069, 0.3715, -0.1099, 0.3775, -0.1483, 0.4288, -0.1469, 0.4069, -0.06691, 0.3656, -0.07164, 0.3715, -0.1099, 0.4179, -0.1069, 0.3656, -0.07164, 0.3242, -0.07636, 0.3252, -0.113, 0.3715, -0.1099, 0.3252, -0.113, 0.2801, -0.1118, 0.2786, -0.1493, 0.3262, -0.1496, 0.3242, -0.07636, 0.2816, -0.07432, 0.2801, -0.1118, 0.3252, -0.113, 0.2816, -0.07432, 0.239, -0.07228, 0.2351, -0.1106, 0.2801, -0.1118, 0.2351, -0.1106, 0.1866, -0.1034, 0.1777, -0.1428, 0.2311, -0.149, 0.239, -0.07228, 0.1955, -0.06402, 0.1866, -0.1034, 0.2351, -0.1106, 0.1955, -0.06402, 0.1519, -0.05575, 0.1381, -0.09618, 0.1866, -0.1034, 0.5211, -0.2122, 0.4735, -0.2014, 0.4685, -0.2398, 0.5139, -0.2454, 0.5283, -0.179, 0.4786, -0.163, 0.4735, -0.2014, 0.5211, -0.2122, 0.4786, -0.163, 0.4288, -0.1469, 0.426, -0.1906, 0.4735, -0.2014, 0.426, -0.1906, 0.3758, -0.1902, 0.3741, -0.2322, 0.4231, -0.2342, 0.4288, -0.1469, 0.3775, -0.1483, 0.3758, -0.1902, 0.426, -0.1906, 0.3775, -0.1483, 0.3262, -0.1496, 0.3256, -0.1899, 0.3758, -0.1902, 0.3256, -0.1899, 0.2777, -0.1889, 0.2769, -0.2285, 0.325, -0.2302, 0.3262, -0.1496, 0.2786, -0.1493, 0.2777, -0.1889, 0.3256, -0.1899, 0.2786, -0.1493, 0.2311, -0.149, 0.2299, -0.1879, 0.2777, -0.1889, 0.2299, -0.1879, 0.1792, -0.1842, 0.1807, -0.2256, 0.2287, -0.2269, 0.2311, -0.149, 0.1777, -0.1428, 0.1792, -0.1842, 0.2299, -0.1879, 0.1777, -0.1428, 0.1243, -0.1366, 0.1285, -0.1805, 0.1792, -0.1842, 0.5111, -0.2811, 0.4658, -0.2775, 0.4631, -0.3153, 0.5082, -0.3168, 0.5139, -0.2454, 0.4685, -0.2398, 0.4658, -0.2775, 0.5111, -0.2811, 0.4685, -0.2398, 0.4231, -0.2342, 0.4206, -0.274, 0.4658, -0.2775, 0.4206, -0.274, 0.3722, -0.2722, 0.3704, -0.3122, 0.4181, -0.3138, 0.4231, -0.2342, 0.3741, -0.2322, 0.3722, -0.2722, 0.4206, -0.274, 0.3741, -0.2322, 0.325, -0.2302, 0.3239, -0.2704, 0.3722, -0.2722, 0.3239, -0.2704, 0.2758, -0.2688, 0.2748, -0.309, 0.3227, -0.3106, 0.325, -0.2302, 0.2769, -0.2285, 0.2758, -0.2688, 0.3239, -0.2704, 0.2769, -0.2285, 0.2287, -0.2269, 0.2278, -0.2671, 0.2758, -0.2688, 0.2278, -0.2671, 0.1799, -0.2657, 0.1792, -0.3058, 0.2268, -0.3073, 0.2287, -0.2269, 0.1807, -0.2256, 0.1799, -0.2657, 0.2278, -0.2671, 0.1807, -0.2256, 0.1326, -0.2243, 0.1321, -0.2643, 0.1799, -0.2657, 0.5084, -0.3524, 0.4629, -0.3531, 0.4627, -0.3909, 0.5085, -0.3881, 0.5082, -0.3168, 0.4631, -0.3153, 0.4629, -0.3531, 0.5084, -0.3524, 0.4631, -0.3153, 0.4181, -0.3138, 0.4175, -0.3537, 0.4629, -0.3531, 0.4175, -0.3537, 0.3696, -0.3523, 0.3689, -0.3924, 0.417, -0.3937, 0.4181, -0.3138, 0.3704, -0.3122, 0.3696, -0.3523, 0.4175, -0.3537, 0.3704, -0.3122, 0.3227, -0.3106, 0.3218, -0.3509, 0.3696, -0.3523, 0.3218, -0.3509, 0.2737, -0.3492, 0.2727, -0.3894, 0.3208, -0.3911, 0.3227, -0.3106, 0.2748, -0.309, 0.2737, -0.3492, 0.3218, -0.3509, 0.2748, -0.309, 0.2268, -0.3073, 0.2257, -0.3475, 0.2737, -0.3492, 0.2257, -0.3475, 0.1773, -0.3458, 0.1755, -0.3858, 0.2246, -0.3877, 0.2268, -0.3073, 0.1792, -0.3058, 0.1773, -0.3458, 0.2257, -0.3475, 0.1792, -0.3058, 0.1315, -0.3042, 0.129, -0.344, 0.1773, -0.3458, 0.5125, -0.4232, 0.4668, -0.4304, 0.4708, -0.4698, 0.5164, -0.4583, 0.5085, -0.3881, 0.4627, -0.3909, 0.4668, -0.4304, 0.5125, -0.4232, 0.4627, -0.3909, 0.417, -0.3937, 0.4211, -0.4375, 0.4668, -0.4304, 0.4211, -0.4375, 0.3704, -0.4338, 0.3719, -0.4752, 0.4252, -0.4814, 0.417, -0.3937, 0.3689, -0.3924, 0.3704, -0.4338, 0.4211, -0.4375, 0.3689, -0.3924, 0.3208, -0.3911, 0.3197, -0.4301, 0.3704, -0.4338, 0.3197, -0.4301, 0.2718, -0.4291, 0.2709, -0.4687, 0.3185, -0.469, 0.3208, -0.3911, 0.2727, -0.3894, 0.2718, -0.4291, 0.3197, -0.4301, 0.2727, -0.3894, 0.2246, -0.3877, 0.224, -0.4281, 0.2718, -0.4291, 0.224, -0.4281, 0.1738, -0.4277, 0.1721, -0.4697, 0.2234, -0.4684, 0.2246, -0.3877, 0.1755, -0.3858, 0.1738, -0.4277, 0.224, -0.4281, 0.1755, -0.3858, 0.1265, -0.3838, 0.1236, -0.4274, 0.1738, -0.4277, 0.4798, 0.4372, 0.4419, 0.4372, 0.4419, 0.3917, 0.4798, 0.3917, 0.4798, 0.4827, 0.4419, 0.4827, 0.4419, 0.4372, 0.4798, 0.4372, 0.4419, 0.4827, 0.404, 0.4827, 0.404, 0.4372, 0.4419, 0.4372, 0.4798, 0.3462, 0.4419, 0.3462, 0.4419, 0.3007, 0.4798, 0.3007, 0.4798, 0.3917, 0.4419, 0.3917, 0.4419, 0.3462, 0.4798, 0.3462, 0.4419, 0.3917, 0.404, 0.3917, 0.404, 0.3462, 0.4419, 0.3462, 0.4798, 0.2552, 0.4419, 0.2552, 0.4419, 0.2097, 0.4798, 0.2097, 0.4798, 0.3007, 0.4419, 0.3007, 0.4419, 0.2552, 0.4798, 0.2552, 0.4419, 0.3007, 0.404, 0.3007, 0.404, 0.2552, 0.4419, 0.2552, 0.4798, 0.1642, 0.4419, 0.1642, 0.4419, 0.1187, 0.4798, 0.1187, 0.4798, 0.2097, 0.4419, 0.2097, 0.4419, 0.1642, 0.4798, 0.1642, 0.4419, 0.2097, 0.404, 0.2097, 0.404, 0.1642, 0.4419, 0.1642, 0.404, 0.4372, 0.366, 0.4372, 0.366, 0.3917, 0.404, 0.3917, 0.404, 0.4827, 0.366, 0.4827, 0.366, 0.4372, 0.404, 0.4372, 0.366, 0.4827, 0.3281, 0.4827, 0.3281, 0.4372, 0.366, 0.4372, 0.404, 0.3462, 0.366, 0.3462, 0.366, 0.3007, 0.404, 0.3007, 0.404, 0.3917, 0.366, 0.3917, 0.366, 0.3462, 0.404, 0.3462, 0.366, 0.3917, 0.3281, 0.3917, 0.3281, 0.3462, 0.366, 0.3462, 0.404, 0.2552, 0.366, 0.2552, 0.366, 0.2097, 0.404, 0.2097, 0.404, 0.3007, 0.366, 0.3007, 0.366, 0.2552, 0.404, 0.2552, 0.366, 0.3007, 0.3281, 0.3007, 0.3281, 0.2552, 0.366, 0.2552, 0.404, 0.1642, 0.366, 0.1642, 0.366, 0.1187, 0.404, 0.1187, 0.404, 0.2097, 0.366, 0.2097, 0.366, 0.1642, 0.404, 0.1642, 0.366, 0.2097, 0.3281, 0.2097, 0.3281, 0.1642, 0.366, 0.1642, 0.3281, 0.4372, 0.2902, 0.4372, 0.2902, 0.3917, 0.3281, 0.3917, 0.3281, 0.4827, 0.2902, 0.4827, 0.2902, 0.4372, 0.3281, 0.4372, 0.2902, 0.4827, 0.2523, 0.4827, 0.2523, 0.4372, 0.2902, 0.4372, 0.3281, 0.3462, 0.2902, 0.3462, 0.2902, 0.3007, 0.3281, 0.3007, 0.3281, 0.3917, 0.2902, 0.3917, 0.2902, 0.3462, 0.3281, 0.3462, 0.2902, 0.3917, 0.2523, 0.3917, 0.2523, 0.3462, 0.2902, 0.3462, 0.3281, 0.2552, 0.2902, 0.2552, 0.2902, 0.2097, 0.3281, 0.2097, 0.3281, 0.3007, 0.2902, 0.3007, 0.2902, 0.2552, 0.3281, 0.2552, 0.2902, 0.3007, 0.2523, 0.3007, 0.2523, 0.2552, 0.2902, 0.2552, 0.3281, 0.1642, 0.2902, 0.1642, 0.2902, 0.1187, 0.3281, 0.1187, 0.3281, 0.2097, 0.2902, 0.2097, 0.2902, 0.1642, 0.3281, 0.1642, 0.2902, 0.2097, 0.2523, 0.2097, 0.2523, 0.1642, 0.2902, 0.1642, 0.2523, 0.4372, 0.2144, 0.4372, 0.2144, 0.3917, 0.2523, 0.3917, 0.2523, 0.4827, 0.2144, 0.4827, 0.2144, 0.4372, 0.2523, 0.4372, 0.2144, 0.4827, 0.1764, 0.4827, 0.1764, 0.4372, 0.2144, 0.4372, 0.2523, 0.3462, 0.2144, 0.3462, 0.2144, 0.3007, 0.2523, 0.3007, 0.2523, 0.3917, 0.2144, 0.3917, 0.2144, 0.3462, 0.2523, 0.3462, 0.2144, 0.3917, 0.1764, 0.3917, 0.1764, 0.3462, 0.2144, 0.3462, 0.2523, 0.2552, 0.2144, 0.2552, 0.2144, 0.2097, 0.2523, 0.2097, 0.2523, 0.3007, 0.2144, 0.3007, 0.2144, 0.2552, 0.2523, 0.2552, 0.2144, 0.3007, 0.1764, 0.3007, 0.1764, 0.2552, 0.2144, 0.2552, 0.2523, 0.1642, 0.2144, 0.1642, 0.2144, 0.1187, 0.2523, 0.1187, 0.2523, 0.2097, 0.2144, 0.2097, 0.2144, 0.1642, 0.2523, 0.1642, 0.2144, 0.2097, 0.1764, 0.2097, 0.1764, 0.1642, 0.2144, 0.1642, 0.1764, 0.4372, 0.1385, 0.4372, 0.1385, 0.3917, 0.1764, 0.3917, 0.1764, 0.4827, 0.1385, 0.4827, 0.1385, 0.4372, 0.1764, 0.4372, 0.1385, 0.4827, 0.1006, 0.4827, 0.1006, 0.4372, 0.1385, 0.4372, 0.1764, 0.3462, 0.1385, 0.3462, 0.1385, 0.3007, 0.1764, 0.3007, 0.1764, 0.3917, 0.1385, 0.3917, 0.1385, 0.3462, 0.1764, 0.3462, 0.1385, 0.3917, 0.1006, 0.3917, 0.1006, 0.3462, 0.1385, 0.3462, 0.1764, 0.2552, 0.1385, 0.2552, 0.1385, 0.2097, 0.1764, 0.2097, 0.1764, 0.3007, 0.1385, 0.3007, 0.1385, 0.2552, 0.1764, 0.2552, 0.1385, 0.3007, 0.1006, 0.3007, 0.1006, 0.2552, 0.1385, 0.2552, 0.1764, 0.1642, 0.1385, 0.1642, 0.1385, 0.1187, 0.1764, 0.1187, 0.1764, 0.2097, 0.1385, 0.2097, 0.1385, 0.1642, 0.1764, 0.1642, 0.1385, 0.2097, 0.1006, 0.2097, 0.1006, 0.1642, 0.1385, 0.1642, 0.08142, -0.5437, 0.04335, -0.5439, 0.04858, -0.575, 0.0893, -0.5719, 0.07353, -0.5155, 0.03812, -0.5129, 0.04335, -0.5439, 0.08142, -0.5437, 0.03812, -0.5129, 0.002704, -0.5103, 0.005281, -0.5442, 0.04335, -0.5439, 0.0835, -0.06164, 0.04633, -0.06881, 0.04715, -0.1013, 0.07868, -0.09009, 0.08832, -0.03318, 0.04551, -0.03637, 0.04633, -0.06881, 0.0835, -0.06164, 0.04551, -0.03637, 0.002702, -0.03956, 0.009166, -0.07599, 0.04633, -0.06881, 0.5404, -0.542, 0.5032, -0.5492, 0.5041, -0.5816, 0.5469, -0.5784, 0.5339, -0.5056, 0.5024, -0.5167, 0.5032, -0.5492, 0.5404, -0.542, 0.5024, -0.5167, 0.4709, -0.5279, 0.4661, -0.5563, 0.5032, -0.5492, 0.5443, -0.07378, 0.5062, -0.07403, 0.5115, -0.1051, 0.5469, -0.1077, 0.5417, -0.03985, 0.501, -0.04294, 0.5062, -0.07403, 0.5443, -0.07378, 0.501, -0.04294, 0.4603, -0.04603, 0.4682, -0.07428, 0.5062, -0.07403, 0.4877, 0.6732, 0.4498, 0.6732, 0.4498, 0.6397, 0.4877, 0.6397, 0.4877, 0.7068, 0.4498, 0.7068, 0.4498, 0.6732, 0.4877, 0.6732, 0.4498, 0.7068, 0.4119, 0.7068, 0.4119, 0.6732, 0.4498, 0.6732, 0.8767, 0.7538, 0.9222, 0.7538, 0.9222, 0.7873, 0.8767, 0.7873, 0.8767, 0.7203, 0.9222, 0.7203, 0.9222, 0.7538, 0.8767, 0.7538, 0.9222, 0.7203, 0.9677, 0.7203, 0.9677, 0.7538, 0.9222, 0.7538, 0.5252, -0.4819, 0.4866, -0.4933, 0.5024, -0.5167, 0.5339, -0.5056, 0.5164, -0.4583, 0.4708, -0.4698, 0.4866, -0.4933, 0.5252, -0.4819, 0.4708, -0.4698, 0.4252, -0.4814, 0.4481, -0.5046, 0.4866, -0.4933, 0.6838, 0.1004, 0.6841, 0.06247, 0.7176, 0.06271, 0.7173, 0.1006, 0.6503, 0.1001, 0.6506, 0.06222, 0.6841, 0.06247, 0.6838, 0.1004, 0.6506, 0.06222, 0.6508, 0.02431, 0.6843, 0.02455, 0.6841, 0.06247, 0.116, -0.5615, 0.1066, -0.5274, 0.08142, -0.5437, 0.0893, -0.5719, 0.1427, -0.5511, 0.1317, -0.5111, 0.1066, -0.5274, 0.116, -0.5615, 0.1317, -0.5111, 0.1207, -0.471, 0.09713, -0.4933, 0.1066, -0.5274, 0.8667, 0.3894, 0.8668, 0.4349, 0.8333, 0.4351, 0.8331, 0.3896, 0.9002, 0.3893, 0.9003, 0.4348, 0.8668, 0.4349, 0.8667, 0.3894, 0.9003, 0.4348, 0.9005, 0.4803, 0.867, 0.4804, 0.8668, 0.4349, 0.02439, -0.136, 0.06295, -0.1247, 0.04715, -0.1013, 0.01563, -0.1124, 0.03314, -0.1597, 0.07874, -0.1481, 0.06295, -0.1247, 0.02439, -0.136, 0.07874, -0.1481, 0.1243, -0.1366, 0.1015, -0.1134, 0.06295, -0.1247, 0.5127, 0.7538, 0.5582, 0.7538, 0.5582, 0.7873, 0.5127, 0.7873, 0.5127, 0.7203, 0.5582, 0.7203, 0.5582, 0.7538, 0.5127, 0.7538, 0.5582, 0.7203, 0.6037, 0.7203, 0.6037, 0.7538, 0.5582, 0.7538, 0.4336, -0.05647, 0.443, -0.0906, 0.4682, -0.07428, 0.4603, -0.04603, 0.4069, -0.06691, 0.4179, -0.1069, 0.443, -0.0906, 0.4336, -0.05647, 0.4179, -0.1069, 0.4288, -0.1469, 0.4524, -0.1247, 0.443, -0.0906, 0.681, 0.4796, 0.6813, 0.4416, 0.7148, 0.4419, 0.7145, 0.4798, 0.6475, 0.4793, 0.6478, 0.4414, 0.6813, 0.4416, 0.681, 0.4796, 0.6478, 0.4414, 0.6481, 0.4035, 0.6816, 0.4037, 0.6813, 0.4416, 0.4524, -0.1247, 0.495, -0.134, 0.5115, -0.1051, 0.476, -0.1025, 0.4288, -0.1469, 0.4786, -0.163, 0.495, -0.134, 0.4524, -0.1247, 0.4786, -0.163, 0.5283, -0.179, 0.5376, -0.1434, 0.495, -0.134, 0.8652, 0.02541, 0.8654, 0.07092, 0.8319, 0.07105, 0.8317, 0.02555, 0.8987, 0.02528, 0.8989, 0.07078, 0.8654, 0.07092, 0.8652, 0.02541, 0.8989, 0.07078, 0.8991, 0.1163, 0.8656, 0.1164, 0.8654, 0.07092])
me_cube.materials.append(mat_goban)
me_cube.use_remesh_preserve_volume = False
me_cube.use_remesh_preserve_attributes = False
me_cube.use_mirror_vertex_groups = False
me_cube.update()

# ---- objects
ob_lamp_001 = bpy.data.objects.new('Lamp.001', light_lamp_001)
ob_cube = bpy.data.objects.new('Cube', me_cube)
ob_lamp = bpy.data.objects.new('Lamp', light_lamp)
ob_camera = bpy.data.objects.new('Camera', cam_camera)

# ---- transforms, parenting, visibility, modifiers, constraints
ob_lamp_001.location = (3.426, 1.261, 2.045)
ob_lamp_001.rotation_euler = (0.6503, 0.05522, 1.866)
ob_lamp_001.lock_rotations_4d = False
ob_lamp_001.empty_display_type = 'ARROWS'
ob_lamp_001.color = (0.0, 0.0, 0.0, 0.0)
ob_lamp_001.lineart.crease_threshold = 0.0
ob_cube.location = (0.0, 0.0, 0.0)
ob_cube.rotation_euler = (0.0, 0.0, -3.134)
ob_cube.lock_rotations_4d = False
ob_cube.empty_display_type = 'ARROWS'
ob_cube.lineart.crease_threshold = 0.0
ob_lamp.location = (-2.295, -1.372, 5.916)
ob_lamp.rotation_euler = (0.6503, 0.05522, 1.866)
ob_lamp.lock_rotations_4d = False
ob_lamp.empty_display_type = 'ARROWS'
ob_lamp.color = (0.0, 0.0, 0.0, 0.0)
ob_lamp.lineart.crease_threshold = 0.0
ob_camera.location = (3.347, -3.048, 2.741)
ob_camera.rotation_euler = (1.109, 0.01082, 0.8149)
ob_camera.lock_rotations_4d = False
ob_camera.empty_display_type = 'ARROWS'
ob_camera.color = (0.0, 0.0, 0.0, 0.0)
ob_camera.display_type = 'WIRE'
ob_camera.lineart.crease_threshold = 0.0

# ---- collection membership
col_collection_1.objects.link(ob_lamp_001)
col_collection_1.objects.link(ob_cube)
col_collection_1.objects.link(ob_lamp)
col_collection_1.objects.link(ob_camera)

# ---- scene / render settings (as saved in the file)
scene.camera = ob_camera
scene.frame_start = 1; scene.frame_end = 250; scene.frame_set(0)
scene.render.engine = 'BLENDER_EEVEE_NEXT'
scene.render.image_settings.color_mode = 'RGB'
scene.render.image_settings.compression = 90
scene.render.resolution_percentage = 50
scene.render.dither_intensity = 0.0
scene.cycles.use_denoising = False
scene.cycles.samples = 10
scene.cycles.sampling_pattern = 'TABULATED_SOBOL'
scene.cycles.light_sampling_threshold = 0.0
scene.cycles.use_adaptive_sampling = False
scene.cycles.use_light_tree = False
scene.cycles.blur_glossy = 0.0
scene.cycles.volume_bounces = 1
scene.cycles.pixel_filter_type = 'GAUSSIAN'
scene.cycles.sample_clamp_indirect = 0.0
scene.view_settings.view_transform = 'Standard'
bpy.context.view_layer.update()
